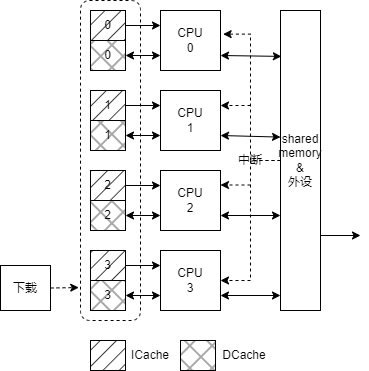

The diagram above was exported from draw.io. Its source (the exported page's mxGraphModel, read from the mxfile embedded in the PNG):
<mxGraphModel dx="794" dy="534" grid="1" gridSize="10" guides="1" tooltips="1" connect="1" arrows="1" fold="1" page="1" pageScale="1" pageWidth="827" pageHeight="1169" math="0" shadow="0">
  <root>
    <mxCell id="0" />
    <mxCell id="1" parent="0" />
    <mxCell id="y7xySrU2UsYFupOwQpi1-1" value="CPU&lt;div&gt;0&lt;/div&gt;" style="rounded=0;whiteSpace=wrap;html=1;" parent="1" vertex="1">
      <mxGeometry x="360" y="240" width="60" height="60" as="geometry" />
    </mxCell>
    <mxCell id="y7xySrU2UsYFupOwQpi1-27" style="edgeStyle=orthogonalEdgeStyle;rounded=0;orthogonalLoop=1;jettySize=auto;html=1;exitX=1;exitY=0.5;exitDx=0;exitDy=0;" parent="1" source="y7xySrU2UsYFupOwQpi1-6" edge="1">
      <mxGeometry relative="1" as="geometry">
        <mxPoint x="360" y="255" as="targetPoint" />
      </mxGeometry>
    </mxCell>
    <mxCell id="y7xySrU2UsYFupOwQpi1-6" value="0" style="rounded=0;whiteSpace=wrap;html=1;fillStyle=hatch;fillColor=#000000;" parent="1" vertex="1">
      <mxGeometry x="290" y="240" width="35" height="30" as="geometry" />
    </mxCell>
    <mxCell id="y7xySrU2UsYFupOwQpi1-12" value="ICache" style="text;strokeColor=none;align=center;fillColor=none;html=1;verticalAlign=middle;whiteSpace=wrap;rounded=0;" parent="1" vertex="1">
      <mxGeometry x="320" y="570" width="60" height="30" as="geometry" />
    </mxCell>
    <mxCell id="y7xySrU2UsYFupOwQpi1-14" value="DCache" style="text;strokeColor=none;align=center;fillColor=none;html=1;verticalAlign=middle;whiteSpace=wrap;rounded=0;" parent="1" vertex="1">
      <mxGeometry x="414" y="570" width="60" height="30" as="geometry" />
    </mxCell>
    <mxCell id="y7xySrU2UsYFupOwQpi1-18" value="0" style="rounded=0;whiteSpace=wrap;html=1;fillStyle=cross-hatch;fillColor=#000000;" parent="1" vertex="1">
      <mxGeometry x="290" y="270" width="35" height="30" as="geometry" />
    </mxCell>
    <mxCell id="y7xySrU2UsYFupOwQpi1-26" value="shared memory&lt;div&gt;&amp;amp;&lt;/div&gt;&lt;div&gt;外设&lt;/div&gt;" style="rounded=0;whiteSpace=wrap;html=1;" parent="1" vertex="1">
      <mxGeometry x="480" y="240" width="40" height="300" as="geometry" />
    </mxCell>
    <mxCell id="y7xySrU2UsYFupOwQpi1-35" value="" style="endArrow=classic;startArrow=classic;html=1;rounded=0;exitX=1;exitY=0.75;exitDx=0;exitDy=0;entryX=0.022;entryY=0.153;entryDx=0;entryDy=0;entryPerimeter=0;" parent="1" source="y7xySrU2UsYFupOwQpi1-1" target="y7xySrU2UsYFupOwQpi1-26" edge="1">
      <mxGeometry width="50" height="50" relative="1" as="geometry">
        <mxPoint x="450" y="390" as="sourcePoint" />
        <mxPoint x="500" y="340" as="targetPoint" />
      </mxGeometry>
    </mxCell>
    <mxCell id="y7xySrU2UsYFupOwQpi1-36" value="" style="endArrow=classic;startArrow=classic;html=1;rounded=0;exitX=0;exitY=0.75;exitDx=0;exitDy=0;entryX=1;entryY=0.5;entryDx=0;entryDy=0;" parent="1" source="y7xySrU2UsYFupOwQpi1-1" target="y7xySrU2UsYFupOwQpi1-18" edge="1">
      <mxGeometry width="50" height="50" relative="1" as="geometry">
        <mxPoint x="390" y="310" as="sourcePoint" />
        <mxPoint x="440" y="260" as="targetPoint" />
      </mxGeometry>
    </mxCell>
    <mxCell id="y7xySrU2UsYFupOwQpi1-38" value="CPU&lt;div&gt;1&lt;/div&gt;" style="rounded=0;whiteSpace=wrap;html=1;" parent="1" vertex="1">
      <mxGeometry x="360" y="320" width="60" height="60" as="geometry" />
    </mxCell>
    <mxCell id="y7xySrU2UsYFupOwQpi1-42" value="" style="endArrow=classic;startArrow=classic;html=1;rounded=0;exitX=1;exitY=0.75;exitDx=0;exitDy=0;entryX=0;entryY=0.422;entryDx=0;entryDy=0;entryPerimeter=0;" parent="1" source="y7xySrU2UsYFupOwQpi1-38" target="y7xySrU2UsYFupOwQpi1-26" edge="1">
      <mxGeometry width="50" height="50" relative="1" as="geometry">
        <mxPoint x="450" y="470" as="sourcePoint" />
        <mxPoint x="501" y="366" as="targetPoint" />
      </mxGeometry>
    </mxCell>
    <mxCell id="y7xySrU2UsYFupOwQpi1-44" value="CPU&lt;div&gt;2&lt;/div&gt;" style="rounded=0;whiteSpace=wrap;html=1;" parent="1" vertex="1">
      <mxGeometry x="360" y="400" width="60" height="60" as="geometry" />
    </mxCell>
    <mxCell id="y7xySrU2UsYFupOwQpi1-48" value="" style="endArrow=classic;startArrow=classic;html=1;rounded=0;exitX=1;exitY=0.75;exitDx=0;exitDy=0;" parent="1" source="y7xySrU2UsYFupOwQpi1-44" edge="1">
      <mxGeometry width="50" height="50" relative="1" as="geometry">
        <mxPoint x="450" y="550" as="sourcePoint" />
        <mxPoint x="480" y="445" as="targetPoint" />
      </mxGeometry>
    </mxCell>
    <mxCell id="y7xySrU2UsYFupOwQpi1-50" value="CPU&lt;div&gt;3&lt;/div&gt;" style="rounded=0;whiteSpace=wrap;html=1;" parent="1" vertex="1">
      <mxGeometry x="360" y="480" width="60" height="60" as="geometry" />
    </mxCell>
    <mxCell id="y7xySrU2UsYFupOwQpi1-54" value="" style="endArrow=classic;startArrow=classic;html=1;rounded=0;exitX=1;exitY=0.75;exitDx=0;exitDy=0;" parent="1" source="y7xySrU2UsYFupOwQpi1-50" edge="1">
      <mxGeometry width="50" height="50" relative="1" as="geometry">
        <mxPoint x="450" y="630" as="sourcePoint" />
        <mxPoint x="480" y="525" as="targetPoint" />
      </mxGeometry>
    </mxCell>
    <mxCell id="mpbK73VC6NSPoeZNx2v--1" value="" style="rounded=0;whiteSpace=wrap;html=1;fillStyle=hatch;fillColor=#000000;" vertex="1" parent="1">
      <mxGeometry x="290" y="570" width="35" height="30" as="geometry" />
    </mxCell>
    <mxCell id="mpbK73VC6NSPoeZNx2v--2" value="" style="rounded=0;whiteSpace=wrap;html=1;fillStyle=cross-hatch;fillColor=#000000;" vertex="1" parent="1">
      <mxGeometry x="380" y="570" width="35" height="30" as="geometry" />
    </mxCell>
    <mxCell id="mpbK73VC6NSPoeZNx2v--3" style="edgeStyle=orthogonalEdgeStyle;rounded=0;orthogonalLoop=1;jettySize=auto;html=1;exitX=1;exitY=0.5;exitDx=0;exitDy=0;" edge="1" parent="1" source="mpbK73VC6NSPoeZNx2v--4">
      <mxGeometry relative="1" as="geometry">
        <mxPoint x="360" y="335" as="targetPoint" />
      </mxGeometry>
    </mxCell>
    <mxCell id="mpbK73VC6NSPoeZNx2v--4" value="1" style="rounded=0;whiteSpace=wrap;html=1;fillStyle=hatch;fillColor=#000000;" vertex="1" parent="1">
      <mxGeometry x="290" y="320" width="35" height="30" as="geometry" />
    </mxCell>
    <mxCell id="mpbK73VC6NSPoeZNx2v--5" value="1" style="rounded=0;whiteSpace=wrap;html=1;fillStyle=cross-hatch;fillColor=#000000;" vertex="1" parent="1">
      <mxGeometry x="290" y="350" width="35" height="30" as="geometry" />
    </mxCell>
    <mxCell id="mpbK73VC6NSPoeZNx2v--6" value="" style="endArrow=classic;startArrow=classic;html=1;rounded=0;exitX=0;exitY=0.75;exitDx=0;exitDy=0;entryX=1;entryY=0.5;entryDx=0;entryDy=0;" edge="1" parent="1" target="mpbK73VC6NSPoeZNx2v--5">
      <mxGeometry width="50" height="50" relative="1" as="geometry">
        <mxPoint x="360" y="365" as="sourcePoint" />
        <mxPoint x="440" y="340" as="targetPoint" />
      </mxGeometry>
    </mxCell>
    <mxCell id="mpbK73VC6NSPoeZNx2v--7" style="edgeStyle=orthogonalEdgeStyle;rounded=0;orthogonalLoop=1;jettySize=auto;html=1;exitX=1;exitY=0.5;exitDx=0;exitDy=0;" edge="1" parent="1" source="mpbK73VC6NSPoeZNx2v--8">
      <mxGeometry relative="1" as="geometry">
        <mxPoint x="360" y="415" as="targetPoint" />
      </mxGeometry>
    </mxCell>
    <mxCell id="mpbK73VC6NSPoeZNx2v--8" value="2" style="rounded=0;whiteSpace=wrap;html=1;fillStyle=hatch;fillColor=#000000;" vertex="1" parent="1">
      <mxGeometry x="290" y="400" width="35" height="30" as="geometry" />
    </mxCell>
    <mxCell id="mpbK73VC6NSPoeZNx2v--9" value="2" style="rounded=0;whiteSpace=wrap;html=1;fillStyle=cross-hatch;fillColor=#000000;" vertex="1" parent="1">
      <mxGeometry x="290" y="430" width="35" height="30" as="geometry" />
    </mxCell>
    <mxCell id="mpbK73VC6NSPoeZNx2v--10" value="" style="endArrow=classic;startArrow=classic;html=1;rounded=0;exitX=0;exitY=0.75;exitDx=0;exitDy=0;entryX=1;entryY=0.5;entryDx=0;entryDy=0;" edge="1" parent="1" target="mpbK73VC6NSPoeZNx2v--9">
      <mxGeometry width="50" height="50" relative="1" as="geometry">
        <mxPoint x="360" y="445" as="sourcePoint" />
        <mxPoint x="440" y="420" as="targetPoint" />
      </mxGeometry>
    </mxCell>
    <mxCell id="mpbK73VC6NSPoeZNx2v--11" style="edgeStyle=orthogonalEdgeStyle;rounded=0;orthogonalLoop=1;jettySize=auto;html=1;exitX=1;exitY=0.5;exitDx=0;exitDy=0;" edge="1" parent="1" source="mpbK73VC6NSPoeZNx2v--12">
      <mxGeometry relative="1" as="geometry">
        <mxPoint x="360" y="495" as="targetPoint" />
      </mxGeometry>
    </mxCell>
    <mxCell id="mpbK73VC6NSPoeZNx2v--12" value="3" style="rounded=0;whiteSpace=wrap;html=1;fillStyle=hatch;fillColor=#000000;" vertex="1" parent="1">
      <mxGeometry x="290" y="480" width="35" height="30" as="geometry" />
    </mxCell>
    <mxCell id="mpbK73VC6NSPoeZNx2v--13" value="3" style="rounded=0;whiteSpace=wrap;html=1;fillStyle=cross-hatch;fillColor=#000000;" vertex="1" parent="1">
      <mxGeometry x="290" y="510" width="35" height="30" as="geometry" />
    </mxCell>
    <mxCell id="mpbK73VC6NSPoeZNx2v--14" value="" style="endArrow=classic;startArrow=classic;html=1;rounded=0;exitX=0;exitY=0.75;exitDx=0;exitDy=0;entryX=1;entryY=0.5;entryDx=0;entryDy=0;" edge="1" parent="1" target="mpbK73VC6NSPoeZNx2v--13">
      <mxGeometry width="50" height="50" relative="1" as="geometry">
        <mxPoint x="360" y="525" as="sourcePoint" />
        <mxPoint x="440" y="500" as="targetPoint" />
      </mxGeometry>
    </mxCell>
    <mxCell id="mpbK73VC6NSPoeZNx2v--15" value="" style="endArrow=classic;html=1;rounded=0;exitX=0;exitY=0.5;exitDx=0;exitDy=0;entryX=1.044;entryY=0.394;entryDx=0;entryDy=0;entryPerimeter=0;edgeStyle=orthogonalEdgeStyle;dashed=1;" edge="1" parent="1" source="y7xySrU2UsYFupOwQpi1-26" target="y7xySrU2UsYFupOwQpi1-1">
      <mxGeometry width="50" height="50" relative="1" as="geometry">
        <mxPoint x="380" y="400" as="sourcePoint" />
        <mxPoint x="430" y="350" as="targetPoint" />
        <Array as="points">
          <mxPoint x="450" y="390" />
          <mxPoint x="450" y="264" />
        </Array>
      </mxGeometry>
    </mxCell>
    <mxCell id="mpbK73VC6NSPoeZNx2v--16" value="" style="endArrow=classic;html=1;rounded=0;entryX=1;entryY=0.5;entryDx=0;entryDy=0;edgeStyle=orthogonalEdgeStyle;dashed=1;" edge="1" parent="1" target="y7xySrU2UsYFupOwQpi1-50">
      <mxGeometry width="50" height="50" relative="1" as="geometry">
        <mxPoint x="480" y="390" as="sourcePoint" />
        <mxPoint x="433" y="274" as="targetPoint" />
        <Array as="points">
          <mxPoint x="450" y="390" />
          <mxPoint x="450" y="510" />
        </Array>
      </mxGeometry>
    </mxCell>
    <mxCell id="mpbK73VC6NSPoeZNx2v--17" value="" style="endArrow=classic;html=1;rounded=0;entryX=1;entryY=0.25;entryDx=0;entryDy=0;dashed=1;" edge="1" parent="1" target="y7xySrU2UsYFupOwQpi1-38">
      <mxGeometry width="50" height="50" relative="1" as="geometry">
        <mxPoint x="450" y="335" as="sourcePoint" />
        <mxPoint x="430" y="350" as="targetPoint" />
      </mxGeometry>
    </mxCell>
    <mxCell id="mpbK73VC6NSPoeZNx2v--18" value="" style="endArrow=classic;html=1;rounded=0;entryX=1;entryY=0.25;entryDx=0;entryDy=0;dashed=1;" edge="1" parent="1">
      <mxGeometry width="50" height="50" relative="1" as="geometry">
        <mxPoint x="450" y="414.5" as="sourcePoint" />
        <mxPoint x="420" y="414.5" as="targetPoint" />
      </mxGeometry>
    </mxCell>
    <mxCell id="mpbK73VC6NSPoeZNx2v--19" value="中断" style="text;strokeColor=none;align=center;fillColor=none;html=1;verticalAlign=middle;whiteSpace=wrap;rounded=0;" vertex="1" parent="1">
      <mxGeometry x="420" y="375" width="60" height="30" as="geometry" />
    </mxCell>
    <mxCell id="mpbK73VC6NSPoeZNx2v--20" value="下载" style="rounded=0;whiteSpace=wrap;html=1;" vertex="1" parent="1">
      <mxGeometry x="200" y="495" width="50" height="45" as="geometry" />
    </mxCell>
    <mxCell id="mpbK73VC6NSPoeZNx2v--21" value="" style="endArrow=classic;html=1;rounded=0;exitX=1;exitY=0.75;exitDx=0;exitDy=0;" edge="1" parent="1" source="y7xySrU2UsYFupOwQpi1-26">
      <mxGeometry width="50" height="50" relative="1" as="geometry">
        <mxPoint x="380" y="400" as="sourcePoint" />
        <mxPoint x="560" y="465" as="targetPoint" />
      </mxGeometry>
    </mxCell>
    <mxCell id="mpbK73VC6NSPoeZNx2v--22" value="" style="endArrow=classic;html=1;rounded=0;exitX=1;exitY=0.5;exitDx=0;exitDy=0;entryX=-0.029;entryY=0.897;entryDx=0;entryDy=0;dashed=1;entryPerimeter=0;" edge="1" parent="1" source="mpbK73VC6NSPoeZNx2v--20" target="mpbK73VC6NSPoeZNx2v--23">
      <mxGeometry width="50" height="50" relative="1" as="geometry">
        <mxPoint x="250" y="520" as="sourcePoint" />
        <mxPoint x="300" y="470" as="targetPoint" />
      </mxGeometry>
    </mxCell>
    <mxCell id="mpbK73VC6NSPoeZNx2v--23" value="" style="rounded=1;whiteSpace=wrap;html=1;fillColor=none;dashed=1;" vertex="1" parent="1">
      <mxGeometry x="280" y="230" width="60" height="320" as="geometry" />
    </mxCell>
  </root>
</mxGraphModel>